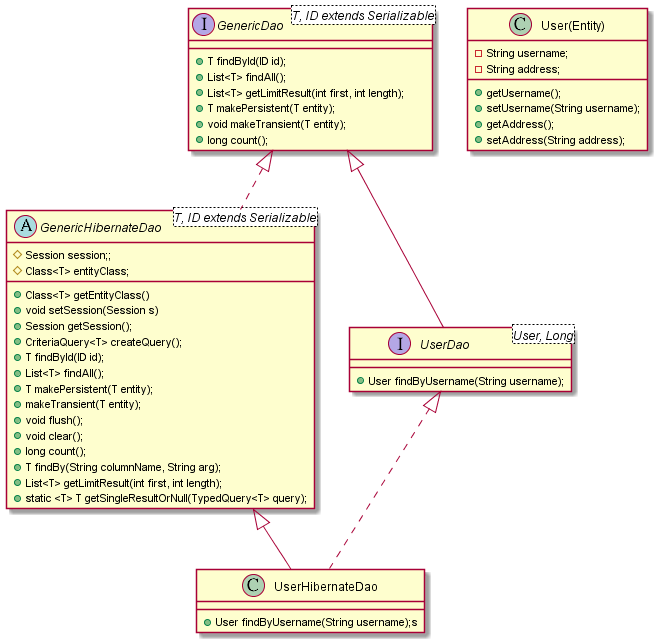

The diagram above was rendered by PlantUML. Its source (embedded in the PNG):
@startuml

interface GenericDao<T, ID extends Serializable> {
    +T findById(ID id);
    +List<T> findAll();
    +List<T> getLimitResult(int first, int length);
    +T makePersistent(T entity);
    +void makeTransient(T entity);
    +long count();   
}

abstract class GenericHibernateDao<T, ID extends Serializable> implements GenericDao{
  #Session session;;
  #Class<T> entityClass;
  
	+Class<T> getEntityClass()
	+void setSession(Session s)
	+Session getSession();
	+CriteriaQuery<T> createQuery();
	+T findById(ID id);
	+List<T> findAll();
	+T makePersistent(T entity);
	+makeTransient(T entity);
	+void flush();
	+void clear();
  +long count();
	+T findBy(String columnName, String arg);
	+List<T> getLimitResult(int first, int length);
	+static <T> T getSingleResultOrNull(TypedQuery<T> query);
}

interface UserDao<User, Long> extends GenericDao{
  +User findByUsername(String username);
}

class UserHibernateDao extends GenericHibernateDao implements UserDao{
  +User findByUsername(String username);s
}

class User(Entity){
  -String username;
  -String address;
  +getUsername();
  +setUsername(String username);
  +getAddress();
  +setAddress(String address);
}

@enduml